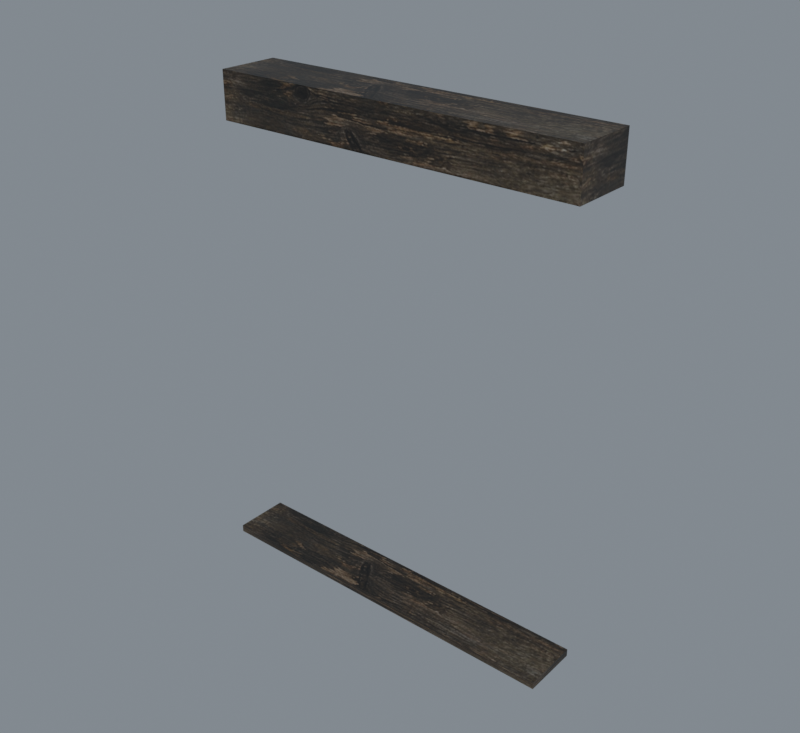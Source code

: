 # Source: import.blend  (saved by Blender 5.2.45; exported with 4.5.12 LTS)
import bpy
from mathutils import Matrix  # noqa: F401  (used for matrix-valued properties, if any)

bpy.ops.wm.read_factory_settings(use_empty=True)
scene = bpy.context.scene
scene.name = 'Bridge01'

# ---- collections
col_collection = bpy.data.collections.new('Collection'); scene.collection.children.link(col_collection)

# ---- images (referenced by path relative to the original .blend; pixels are not part of the script)
import os
ASSET_DIR = os.environ.get("B2B_ASSET_DIR", "")  # directory of the original .blend (textures are referenced by path, not embedded)
HERE = os.path.dirname(os.path.abspath(__file__))  # packed textures are extracted next to this script under _unpacked/

def load_image(name, relpath, width, height, colorspace="sRGB"):
    """Load a texture the original file referenced (path relative to the .blend, or extracted next to this script)."""
    p = next((c for c in (os.path.join(HERE, relpath), os.path.join(ASSET_DIR, relpath)) if relpath and os.path.exists(c)), "")
    if p:
        img = bpy.data.images.load(p, check_existing=True)
        img.name = name
    else:  # same state as the original file: an image datablock whose file is absent (Cycles renders it pink)
        img = bpy.data.images.new(name, width, height)
        img.source = "FILE"
        img.filepath = "//" + (relpath or name)
    img.colorspace_settings.name = colorspace
    return img
img_tile_wood02_jpg = load_image('tile_wood02.jpg', '_unpacked/tile_wood02.9aa741ce.jpg', 512, 512, 'sRGB')

# ---- materials (node trees are filled in below, after node groups)
mat_tile_wood02_jpg = bpy.data.materials.new('tile_wood02.jpg')
mat_tile_wood02_jpg.diffuse_color = (0.483, 0.8686, 0.8077, 1.0)

# ---- material node trees
mat_tile_wood02_jpg.use_nodes = True; mat_tile_wood02_jpg.node_tree.nodes.clear()
_N = mat_tile_wood02_jpg.node_tree.nodes; _L = mat_tile_wood02_jpg.node_tree.links
n0 = _N.new('ShaderNodeBsdfPrincipled'); n0.name = 'Principled BSDF'; n0.location = (-200, 100)
n0.inputs[10].default_value = 0.005
n1 = _N.new('ShaderNodeOutputMaterial'); n1.name = 'Material Output'; n1.location = (200, 100)
n2 = _N.new('ShaderNodeTexImage'); n2.name = 'Image Texture'; n2.location = (-600, 100)
n2.image = img_tile_wood02_jpg
_L.new(n0.outputs[0], n1.inputs[0])
_L.new(n2.outputs[0], n0.inputs[0])
n1.is_active_output = True

# ---- world
world_world = bpy.data.worlds.new('World'); scene.world = world_world
world_world.use_nodes = True; world_world.node_tree.nodes.clear()
_N = world_world.node_tree.nodes; _L = world_world.node_tree.links
n0 = _N.new('ShaderNodeOutputWorld'); n0.name = 'World Output'; n0.location = (200, 100)
n1 = _N.new('ShaderNodeBackground'); n1.name = 'Background'; n1.location = (-200, 100)
n1.inputs[0].default_value = (0.32, 0.36, 0.4, 1.0)
n1.inputs[1].default_value = 0.7
_L.new(n1.outputs[0], n0.inputs[0])
n0.is_active_output = True
world_world.color = (0.05088, 0.05088, 0.05088)
world_world.sun_shadow_jitter_overblur = 0.0

# ---- meshes
me_housewall03 = bpy.data.meshes.new('HouseWall03')
me_housewall03.from_pydata([(100.8, 42.67, 264.5), (-101.3, 42.67, 264.5), (-101.3, 8.82, 264.5), (100.8, 8.82, 264.5), (100.8, 42.67, 239.5), (-101.3, 42.67, 239.5), (-99.3, 42.12, 239.7), (98.83, 42.12, 239.7), (-99.3, 42.12, 264.2), (98.83, 42.12, 264.2), (-101.3, 8.82, 239.5), (100.8, 8.82, 239.5), (98.83, 9.37, 239.7), (-99.3, 9.37, 239.7), (98.83, 9.37, 264.2), (-99.3, 9.37, 264.2), (100.8, 29.76, 3.518), (-101.3, 29.76, 3.518), (-101.3, -0.7201, 3.518), (100.8, -0.7201, 3.518), (100.8, 29.76, -0.5256), (-101.3, 29.76, -0.5256), (-101.3, -0.7201, -0.5256), (100.8, -0.7201, -0.5256)], [], [(0, 1, 2), (2, 3, 0), (4, 5, 6), (6, 7, 4), (5, 1, 8), (8, 6, 5), (1, 0, 9), (9, 8, 1), (0, 4, 7), (7, 9, 0), (7, 6, 8), (8, 9, 7), (5, 10, 2), (2, 1, 5), (10, 11, 12), (12, 13, 10), (11, 3, 14), (14, 12, 11), (3, 2, 15), (15, 14, 3), (2, 10, 13), (13, 15, 2), (13, 12, 14), (14, 15, 13), (11, 4, 0), (0, 3, 11), (16, 17, 18), (18, 19, 16), (20, 21, 17), (17, 16, 20), (21, 22, 18), (18, 17, 21), (22, 23, 19), (19, 18, 22), (23, 20, 16), (16, 19, 23)])
me_housewall03.polygons.foreach_set('use_smooth', [True] * 36)
_k = set([(0, 1), (0, 3), (0, 4), (0, 9), (1, 2), (1, 5), (1, 8), (2, 3), (2, 10), (2, 15), (3, 11), (3, 14), (4, 7), (5, 6), (6, 7), (6, 8), (7, 9), (8, 9), (10, 13), (11, 12), (12, 13), (12, 14), (13, 15), (14, 15), (16, 17), (16, 19), (16, 20), (17, 18), (17, 21), (18, 19), (18, 22), (19, 23)])
me_housewall03.attributes.new('sharp_edge', 'BOOLEAN', 'EDGE').data.foreach_set('value', [ (min(e.vertices), max(e.vertices)) in _k for e in me_housewall03.edges])
_uv = me_housewall03.uv_layers.new(name='Float2')
_uv.uv.foreach_set('vector', [1.006, 0.515, 0.0033, 0.515, 0.0033, 0.3694, 0.0033, 0.3694, 1.006, 0.3694, 1.006, 0.515, 1.005, 0.4128, -0.002, 0.4128, 0.007894, 0.4142, 0.007894, 0.4142, 0.9955, 0.4142, 1.005, 0.4128, -0.002, 0.4128, -0.002, 0.5566, 0.007894, 0.5552, 0.007894, 0.5552, 0.007894, 0.4142, -0.002, 0.4128, -0.002, 0.5566, 1.005, 0.5566, 0.9955, 0.5552, 0.9955, 0.5552, 0.007894, 0.5552, -0.002, 0.5566, 1.005, 0.5566, 1.005, 0.4128, 0.9955, 0.4142, 0.9955, 0.4142, 0.9955, 0.5552, 1.005, 0.5566, 0.9955, 0.4142, 0.007894, 0.4142, 0.007894, 0.5552, 0.007894, 0.5552, 0.9955, 0.5552, 0.9955, 0.4142, 0.1408, 0.4489, 0.0006, 0.4489, 0.0006, 0.5511, 0.0006, 0.5511, 0.1408, 0.5511, 0.1408, 0.4489, -0.002, 0.4128, 1.005, 0.4128, 0.9955, 0.4142, 0.9955, 0.4142, 0.007894, 0.4142, -0.002, 0.4128, 1.005, 0.4128, 1.005, 0.5566, 0.9955, 0.5552, 0.9955, 0.5552, 0.9955, 0.4142, 1.005, 0.4128, 1.005, 0.5566, -0.002, 0.5566, 0.007894, 0.5552, 0.007894, 0.5552, 0.9955, 0.5552, 1.005, 0.5566, -0.002, 0.5566, -0.002, 0.4128, 0.007894, 0.4142, 0.007894, 0.4142, 0.007894, 0.5552, -0.002, 0.5566, 0.007894, 0.4142, 0.9955, 0.4142, 0.9955, 0.5552, 0.9955, 0.5552, 0.007894, 0.5552, 0.007894, 0.4142, 0.0006, 0.4489, 0.1408, 0.4489, 0.1408, 0.5511, 0.1408, 0.5511, 0.0006, 0.5511, 0.0006, 0.4489, 1.006, 0.515, 0.0033, 0.515, 0.0033, 0.3694, 0.0033, 0.3694, 1.006, 0.3694, 1.006, 0.515, 1.005, 0.4128, -0.002, 0.4128, -0.002, 0.5566, -0.002, 0.5566, 1.005, 0.5566, 1.005, 0.4128, 0.1408, 0.4489, 0.0006, 0.4489, 0.0006, 0.5511, 0.0006, 0.5511, 0.1408, 0.5511, 0.1408, 0.4489, -0.002, 0.4128, 1.005, 0.4128, 1.005, 0.5566, 1.005, 0.5566, -0.002, 0.5566, -0.002, 0.4128, 0.0006, 0.4489, 0.1408, 0.4489, 0.1408, 0.5511, 0.1408, 0.5511, 0.0006, 0.5511, 0.0006, 0.4489])
me_housewall03.materials.append(mat_tile_wood02_jpg)
me_housewall03.update()
me_housewall03.normals_split_custom_set([tuple(v) for v in zip(*[iter([5.108e-07, -2.419e-06, 1.0, 0.0, 0.0, 1.0, 6.031e-08, -2.857e-07, 1.0, 6.031e-08, -2.857e-07, 1.0, 5.711e-07, -2.705e-06, 1.0, 5.108e-07, -2.419e-06, 1.0, 0.0, 0.4078, 0.9131, 0.0, 0.4078, 0.9131, 0.0, 0.4078, 0.9131, 0.0, 0.4078, 0.9131, 0.0, 0.4078, 0.9131, 0.0, 0.4078, 0.9131, 0.267, 0.9637, 0.0, 0.267, 0.9637, 0.0, 0.267, 0.9637, 0.0, 0.267, 0.9637, 0.0, 0.267, 0.9637, 0.0, 0.267, 0.9637, 0.0, 0.0, 0.4078, -0.9131, 0.0, 0.4078, -0.9131, 0.0, 0.4078, -0.9131, 0.0, 0.4078, -0.9131, 0.0, 0.4078, -0.9131, 0.0, 0.4078, -0.9131, -0.267, 0.9637, 0.0, -0.267, 0.9637, 0.0, -0.267, 0.9637, 0.0, -0.267, 0.9637, 0.0, -0.267, 0.9637, 0.0, -0.267, 0.9637, 0.0, 0.0, 1.0, 0.0, 0.0, 1.0, 0.0, 0.0, 1.0, 0.0, 0.0, 1.0, 0.0, 0.0, 1.0, 0.0, 0.0, 1.0, 0.0, -1.0, 0.0, 0.0, -1.0, 0.0, 0.0, -1.0, 0.0, 0.0, -1.0, 0.0, 0.0, -1.0, 0.0, 0.0, -1.0, 0.0, 0.0, 0.0, -0.4078, 0.9131, 0.0, -0.4078, 0.9131, 0.0, -0.4078, 0.9131, 0.0, -0.4078, 0.9131, 0.0, -0.4078, 0.9131, 0.0, -0.4078, 0.9131, -0.267, -0.9637, 0.0, -0.267, -0.9637, 0.0, -0.267, -0.9637, 0.0, -0.267, -0.9637, 0.0, -0.267, -0.9637, 0.0, -0.267, -0.9637, 0.0, -5.088e-07, -0.4078, -0.9131, -2.507e-07, -0.4078, -0.9131, -2.51e-07, -0.4078, -0.9131, -2.51e-07, -0.4078, -0.9131, -5.114e-07, -0.4078, -0.9131, -5.088e-07, -0.4078, -0.9131, 0.267, -0.9637, 0.0, 0.267, -0.9637, 0.0, 0.267, -0.9637, 0.0, 0.267, -0.9637, 0.0, 0.267, -0.9637, 0.0, 0.267, -0.9637, 0.0, 0.0, -1.0, 0.0, 0.0, -1.0, 0.0, 0.0, -1.0, 0.0, 0.0, -1.0, 0.0, 0.0, -1.0, 0.0, 0.0, -1.0, 0.0, 1.0, 0.0, 0.0, 1.0, 0.0, 0.0, 1.0, 0.0, 0.0, 1.0, 0.0, 0.0, 1.0, 0.0, 0.0, 1.0, 0.0, 0.0, 0.0, 0.0, 1.0, 0.0, 0.0, 1.0, 0.0, 0.0, 1.0, 0.0, 0.0, 1.0, 0.0, 0.0, 1.0, 0.0, 0.0, 1.0, 0.0, 1.0, 0.0, 0.0, 1.0, 0.0, 0.0, 1.0, 0.0, 0.0, 1.0, 0.0, 0.0, 1.0, 0.0, 0.0, 1.0, 0.0, -1.0, 0.0, 0.0, -1.0, 0.0, 0.0, -1.0, 0.0, 0.0, -1.0, 0.0, 0.0, -1.0, 0.0, 0.0, -1.0, 0.0, 0.0, 0.0, -1.0, 0.0, 0.0, -1.0, 0.0, 0.0, -1.0, 0.0, 0.0, -1.0, 0.0, 0.0, -1.0, 0.0, 0.0, -1.0, 0.0, 1.0, 0.0, 0.0, 1.0, 0.0, 0.0, 1.0, 0.0, 0.0, 1.0, 0.0, 0.0, 1.0, 0.0, 0.0, 1.0, 0.0, 0.0])] * 3)])
arm_housewall03_skeleton = bpy.data.armatures.new('HouseWall03_skeleton')  # bones are not reproduced

# ---- objects
ob_housewall03_skeleton = bpy.data.objects.new('HouseWall03_skeleton', arm_housewall03_skeleton)
ob_housewall03 = bpy.data.objects.new('HouseWall03', me_housewall03)

# ---- transforms, parenting, visibility, modifiers, constraints
ob_housewall03_skeleton.location = (0.0, 0.0, 0.0)
ob_housewall03_skeleton.show_in_front = True
ob_housewall03.parent = ob_housewall03_skeleton
ob_housewall03.location = (0.0, 0.0, 0.0)
_vg = ob_housewall03.vertex_groups.new(name='joint_02')
_vg.add([0, 1, 2, 3, 4, 5, 6, 7, 8, 9, 10, 11, 12, 13, 14, 15, 16, 17, 18, 19, 20, 21, 22, 23], 1.0, 'REPLACE')
_m = ob_housewall03.modifiers.new('Armature', 'ARMATURE')
_m.object = ob_housewall03_skeleton

# ---- collection membership
scene.collection.objects.link(ob_housewall03_skeleton)
scene.collection.objects.link(ob_housewall03)

# ---- scene / render settings (as saved in the file)
scene.frame_start = 0; scene.frame_end = 0; scene.frame_set(0)
scene.render.engine = 'CYCLES'
scene.render.resolution_x = 480
scene.render.resolution_y = 440
scene.render.film_transparent = True
scene.render.bake_bias = 0.0
scene.render.bake_samples = 0
scene.render.compositor_device = 'GPU'
scene.cycles.samples = 8
scene.eevee.use_volume_custom_range = False
scene.eevee.fast_gi_thickness_near = 0.1
scene.eevee.fast_gi_thickness_far = 0.0
scene.eevee.ray_tracing_options.screen_trace_thickness = 0.1
scene.view_settings.view_transform = 'Standard'
bpy.context.view_layer.update()

# ---- added for rendering (the .blend has no active camera): camera
cam_auto = bpy.data.cameras.new('AutoCamera')
cam_auto.lens = 50.0
cam_auto.sensor_width = 36.0
cam_auto.clip_end = 5457.2
ob_auto_camera = bpy.data.objects.new('AutoCamera', cam_auto)
scene.collection.objects.link(ob_auto_camera)
ob_auto_camera.location = (310.717, -352.171, 380.739)
ob_auto_camera.rotation_euler = (1.09748, -7.21219e-08, 0.694738)
scene.camera = ob_auto_camera
bpy.context.view_layer.update()
